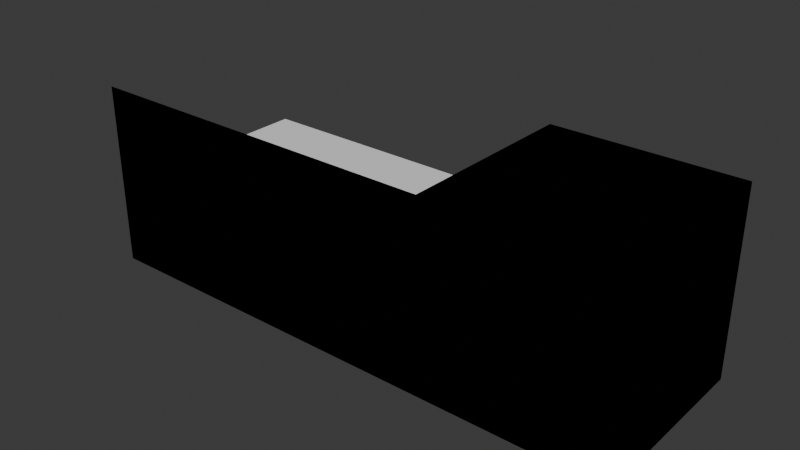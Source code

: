 # Source: Blocks.blend  (saved by Blender 4.1.24; exported with 4.5.12 LTS)
import bpy
from mathutils import Matrix  # noqa: F401  (used for matrix-valued properties, if any)

bpy.ops.wm.read_factory_settings(use_empty=True)
scene = bpy.context.scene
scene.name = 'Scene'

# ---- collections
col_collection = bpy.data.collections.new('Collection'); scene.collection.children.link(col_collection)

# ---- world
world_world = bpy.data.worlds.new('World'); scene.world = world_world
world_world.use_nodes = True; world_world.node_tree.nodes.clear()
_N = world_world.node_tree.nodes; _L = world_world.node_tree.links
n0 = _N.new('ShaderNodeOutputWorld'); n0.name = 'World Output'; n0.location = (300, 300)
n1 = _N.new('ShaderNodeBackground'); n1.name = 'Background'; n1.location = (10, 300)
n1.inputs[0].default_value = (0.05088, 0.05088, 0.05088, 1.0)
_L.new(n1.outputs[0], n0.inputs[0])
n0.is_active_output = True
world_world.color = (0.05088, 0.05088, 0.05088)
world_world.use_sun_shadow = False
world_world.sun_shadow_jitter_overblur = 0.0

# ---- meshes
me_cube_002 = bpy.data.meshes.new('Cube.002')
me_cube_002.from_pydata([(6.0, -1.0, 0.0), (6.0, -1.0, 2.0), (6.0, 1.0, 0.0), (6.0, 1.0, 2.0), (8.0, -1.0, 0.0), (8.0, -1.0, 2.0), (8.0, 1.0, 0.0), (8.0, 1.0, 2.0)], [], [(0, 1, 3, 2), (2, 3, 7, 6), (6, 7, 5, 4), (4, 5, 1, 0), (2, 6, 4, 0), (7, 3, 1, 5)])
_uv = me_cube_002.uv_layers.new(name='UVMap')
_uv.uv.foreach_set('vector', [0.375, 0.0, 0.625, 0.0, 0.625, 0.25, 0.375, 0.25, 0.375, 0.25, 0.625, 0.25, 0.625, 0.5, 0.375, 0.5, 0.375, 0.5, 0.625, 0.5, 0.625, 0.75, 0.375, 0.75, 0.375, 0.75, 0.625, 0.75, 0.625, 1.0, 0.375, 1.0, 0.125, 0.5, 0.375, 0.5, 0.375, 0.75, 0.125, 0.75, 0.625, 0.5, 0.875, 0.5, 0.875, 0.75, 0.625, 0.75])
me_cube_002.update()
me_cube_003 = bpy.data.meshes.new('Cube.003')
me_cube_003.from_pydata([(6.0, -1.0, 0.0), (6.0, -1.0, 2.0), (6.0, 1.0, 0.0), (6.0, 1.0, 2.0), (8.0, -1.0, 0.0), (8.0, -1.0, 2.0), (8.0, 1.0, 0.0), (8.0, 1.0, 2.0)], [], [(0, 1, 3, 2), (2, 3, 7, 6), (6, 7, 5, 4), (4, 5, 1, 0), (2, 6, 4, 0), (7, 3, 1, 5)])
_uv = me_cube_003.uv_layers.new(name='UVMap')
_uv.uv.foreach_set('vector', [0.375, 0.0, 0.625, 0.0, 0.625, 0.25, 0.375, 0.25, 0.375, 0.25, 0.625, 0.25, 0.625, 0.5, 0.375, 0.5, 0.375, 0.5, 0.625, 0.5, 0.625, 0.75, 0.375, 0.75, 0.375, 0.75, 0.625, 0.75, 0.625, 1.0, 0.375, 1.0, 0.125, 0.5, 0.375, 0.5, 0.375, 0.75, 0.125, 0.75, 0.625, 0.5, 0.875, 0.5, 0.875, 0.75, 0.625, 0.75])
me_cube_003.update()
me_cube_006 = bpy.data.meshes.new('Cube.006')
me_cube_006.from_pydata([(6.0, -1.0, 0.0), (6.0, -1.0, 2.0), (6.0, 1.0, 0.0), (8.0, -1.0, 0.0), (8.0, -1.0, 2.0), (8.0, 1.0, 0.0)], [], [(0, 1, 2), (5, 4, 3), (3, 4, 1, 0), (2, 5, 3, 0), (5, 2, 1, 4)])
_uv = me_cube_006.uv_layers.new(name='UVMap')
_uv.uv.foreach_set('vector', [0.375, 0.0, 0.625, 0.0, 0.375, 0.25, 0.625, 0.5, 0.625, 0.75, 0.375, 0.75, 0.375, 0.75, 0.625, 0.75, 0.625, 1.0, 0.375, 1.0, 0.125, 0.5, 0.375, 0.5, 0.375, 0.75, 0.125, 0.75, 0.625, 0.5, 0.875, 0.5, 0.875, 0.75, 0.625, 0.75])
me_cube_006.update()
me_cube_007 = bpy.data.meshes.new('Cube.007')
me_cube_007.from_pydata([(6.0, -1.0, 0.0), (6.0, -1.0, 2.0), (6.0, 1.0, 0.0), (8.0, -1.0, 0.0), (8.0, -1.0, 2.0), (8.0, 1.0, 0.0), (6.0, -0.5, 2.0), (6.0, -0.5, 1.5), (6.0, 0.0, 1.5), (6.0, 0.0, 1.0), (6.0, 0.5, 1.0), (6.0, 0.5, 0.5), (6.0, 1.0, 0.5), (8.0, 1.0, 0.5), (8.0, 0.5, 0.5), (8.0, 0.5, 1.0), (8.0, 0.0, 1.0), (8.0, 0.0, 1.5), (8.0, -0.5, 1.5), (8.0, -0.5, 2.0)], [], [(0, 1, 6, 7, 8, 9, 10, 11, 12, 2), (5, 13, 14, 15, 16, 17, 18, 19, 4, 3), (3, 4, 1, 0), (2, 5, 3, 0), (19, 6, 1, 4), (5, 2, 12, 13), (13, 12, 11, 14), (14, 11, 10, 15), (15, 10, 9, 16), (16, 9, 8, 17), (17, 8, 7, 18), (18, 7, 6, 19)])
_uv = me_cube_007.uv_layers.new(name='UVMap')
_uv.uv.foreach_set('vector', [0.375, 0.0, 0.625, 0.0, 0.5938, 0.03125, 0.5625, 0.0625, 0.5312, 0.09375, 0.5, 0.125, 0.4688, 0.1562, 0.4375, 0.1875, 0.4062, 0.2188, 0.375, 0.25, 0.625, 0.5, 0.625, 0.5312, 0.625, 0.5625, 0.625, 0.5938, 0.625, 0.625, 0.625, 0.6562, 0.625, 0.6875, 0.625, 0.7188, 0.625, 0.75, 0.375, 0.75, 0.375, 0.75, 0.625, 0.75, 0.625, 1.0, 0.375, 1.0, 0.125, 0.5, 0.375, 0.5, 0.375, 0.75, 0.125, 0.75, 0.625, 0.7188, 0.875, 0.7188, 0.875, 0.75, 0.625, 0.75, 0.625, 0.5, 0.875, 0.5, 0.875, 0.5312, 0.625, 0.5312, 0.625, 0.5312, 0.875, 0.5312, 0.875, 0.5625, 0.625, 0.5625, 0.625, 0.5625, 0.875, 0.5625, 0.875, 0.5938, 0.625, 0.5938, 0.625, 0.5938, 0.875, 0.5938, 0.875, 0.625, 0.625, 0.625, 0.625, 0.625, 0.875, 0.625, 0.875, 0.6562, 0.625, 0.6562, 0.625, 0.6562, 0.875, 0.6562, 0.875, 0.6875, 0.625, 0.6875, 0.625, 0.6875, 0.875, 0.6875, 0.875, 0.7188, 0.625, 0.7188])
me_cube_007.update()
me_cube_001 = bpy.data.meshes.new('Cube.001')
me_cube_001.from_pydata([(6.0, -1.0, 0.0), (6.0, -1.0, 2.0), (6.0, 1.0, 0.0), (8.0, -1.0, 0.0), (8.0, -1.0, 2.0), (8.0, 1.0, 0.0)], [], [(0, 1, 2), (5, 4, 3), (3, 4, 1, 0), (2, 5, 3, 0), (5, 2, 1, 4)])
_uv = me_cube_001.uv_layers.new(name='UVMap')
_uv.uv.foreach_set('vector', [0.375, 0.0, 0.625, 0.0, 0.375, 0.25, 0.625, 0.5, 0.625, 0.75, 0.375, 0.75, 0.375, 0.75, 0.625, 0.75, 0.625, 1.0, 0.375, 1.0, 0.125, 0.5, 0.375, 0.5, 0.375, 0.75, 0.125, 0.75, 0.625, 0.5, 0.875, 0.5, 0.875, 0.75, 0.625, 0.75])
me_cube_001.update()
me_cube_004 = bpy.data.meshes.new('Cube.004')
me_cube_004.from_pydata([(6.0, -1.0, 0.0), (6.0, -1.0, 2.0), (6.0, 1.0, 0.0), (8.0, -1.0, 0.0), (8.0, -1.0, 2.0), (8.0, 1.0, 0.0)], [], [(0, 1, 2), (5, 4, 3), (3, 4, 1, 0), (2, 5, 3, 0), (5, 2, 1, 4)])
_uv = me_cube_004.uv_layers.new(name='UVMap')
_uv.uv.foreach_set('vector', [0.375, 0.0, 0.625, 0.0, 0.375, 0.25, 0.625, 0.5, 0.625, 0.75, 0.375, 0.75, 0.375, 0.75, 0.625, 0.75, 0.625, 1.0, 0.375, 1.0, 0.125, 0.5, 0.375, 0.5, 0.375, 0.75, 0.125, 0.75, 0.625, 0.5, 0.875, 0.5, 0.875, 0.75, 0.625, 0.75])
me_cube_004.update()

# ---- objects
ob_cube = bpy.data.objects.new('Cube', me_cube_002)
ob_cube_colonly = bpy.data.objects.new('Cube-colonly', me_cube_003)
ob_ramp_colonly = bpy.data.objects.new('Ramp-colonly', me_cube_006)
ob_ramp = bpy.data.objects.new('Ramp', me_cube_007)
ob_cube_colonly_001 = bpy.data.objects.new('Cube-colonly.001', me_cube_001)
ob_cube_001 = bpy.data.objects.new('Cube.001', me_cube_004)

# ---- transforms, parenting, visibility, modifiers, constraints
ob_cube.location = (0.0, 0.0, 0.0)
ob_cube_colonly.parent = ob_cube
ob_cube_colonly.location = (0.0, 0.0, 0.0)
ob_ramp_colonly.parent = ob_ramp
ob_ramp_colonly.location = (0.0, 0.0, 0.0)
ob_ramp.location = (-2.0, 0.0, 0.0)
ob_cube_colonly_001.parent = ob_cube_001
ob_cube_colonly_001.location = (0.0, 0.0, 0.0)
ob_cube_001.location = (-4.0, 0.0, 0.0)

# ---- collection membership
col_collection.objects.link(ob_cube)
col_collection.objects.link(ob_cube_colonly)
col_collection.objects.link(ob_ramp_colonly)
col_collection.objects.link(ob_ramp)
col_collection.objects.link(ob_cube_colonly_001)
col_collection.objects.link(ob_cube_001)

# ---- scene / render settings (as saved in the file)
scene.frame_start = 1; scene.frame_end = 250; scene.frame_set(1)
scene.render.engine = 'BLENDER_EEVEE_NEXT'
scene.cycles.sampling_pattern = 'TABULATED_SOBOL'
scene.eevee.ray_tracing_options.trace_max_roughness = 0.0
bpy.context.view_layer.update()

# ---- added for rendering (the .blend has no active camera and no usable light): camera, sun
cam_auto = bpy.data.cameras.new('AutoCamera')
cam_auto.lens = 50.0
cam_auto.sensor_width = 36.0
cam_auto.clip_end = 1000.0
ob_auto_camera = bpy.data.objects.new('AutoCamera', cam_auto)
scene.collection.objects.link(ob_auto_camera)
ob_auto_camera.location = (11.1372, -7.3647, 5.9098)
ob_auto_camera.rotation_euler = (1.09748, -7.21219e-08, 0.694738)
scene.camera = ob_auto_camera
light_auto_sun = bpy.data.lights.new('AutoSun', 'SUN')
light_auto_sun.energy = 3.0
light_auto_sun.angle = 0.0523599
ob_auto_sun = bpy.data.objects.new('AutoSun', light_auto_sun)
scene.collection.objects.link(ob_auto_sun)
ob_auto_sun.rotation_euler = (0.872665, 0.174533, 0.523599)
bpy.context.view_layer.update()
